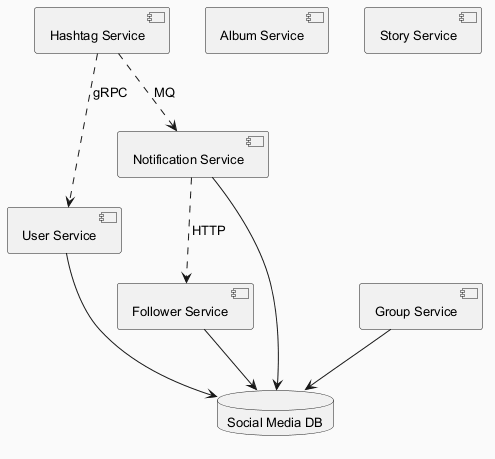

The diagram above was rendered by PlantUML. Its source (embedded in the PNG):
@startuml
skinparam backgroundColor #FAFAFA
skinparam classBackgroundColor #FFF3E0
skinparam classBorderColor #E65100
skinparam defaultFontSize 13
component "User Service" as C_UserService
component "Album Service" as C_AlbumService
component "Follower Service" as C_FollowerService
component "Group Service" as C_GroupService
component "Story Service" as C_StoryService
component "Hashtag Service" as C_HashtagService
component "Notification Service" as C_NotificationService
database "Social Media DB" as DB_social_media
C_UserService --> DB_social_media
C_FollowerService --> DB_social_media
C_GroupService --> DB_social_media
C_NotificationService --> DB_social_media
C_HashtagService ..> C_NotificationService : MQ
C_NotificationService ..> C_FollowerService : HTTP
C_HashtagService ..> C_UserService : gRPC
@enduml